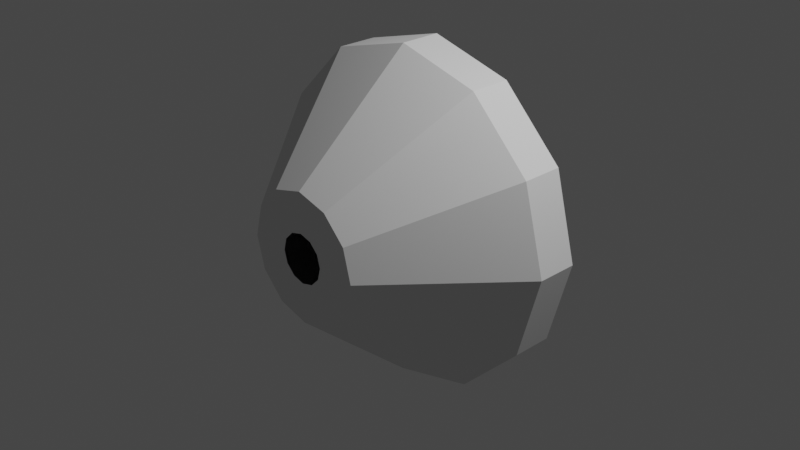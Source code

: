 # Source: Ares-MAV-Pod.blend  (saved by Blender 3.1.7; exported with 4.5.12 LTS)
import bpy
from mathutils import Matrix  # noqa: F401  (used for matrix-valued properties, if any)

bpy.ops.wm.read_factory_settings(use_empty=True)
scene = bpy.context.scene
scene.name = 'Scene'

# ---- collections
col_collection = bpy.data.collections.new('Collection'); scene.collection.children.link(col_collection)

# ---- materials (node trees are filled in below, after node groups)
mat_material_001 = bpy.data.materials.new('Material.001')
mat_material_001.use_transparent_shadow = False

# ---- node groups
ng_color4 = bpy.data.node_groups.new('Color4', 'ShaderNodeTree')
_s = ng_color4.interface.new_socket(name='Color', in_out='OUTPUT', socket_type='NodeSocketColor')
_s = ng_color4.interface.new_socket(name='Alpha', in_out='OUTPUT', socket_type='NodeSocketFloat')
_s = ng_color4.interface.new_socket(name='Color', in_out='INPUT', socket_type='NodeSocketColor')
_s = ng_color4.interface.new_socket(name='Alpha', in_out='INPUT', socket_type='NodeSocketFloat')
_s.min_value = 1.0
_N = ng_color4.nodes; _L = ng_color4.links
n0 = _N.new('NodeGroupInput'); n0.name = 'Group Input'; n0.location = (-403, 18)
n1 = _N.new('NodeGroupOutput'); n1.name = 'Group Output'; n1.location = (154, 24)
_L.new(n0.outputs[1], n1.inputs[1])
_L.new(n0.outputs[0], n1.inputs[0])
n1.is_active_output = True
ng_maincolor = bpy.data.node_groups.new('MainColor', 'ShaderNodeTree')
_s = ng_maincolor.interface.new_socket(name='Color', in_out='OUTPUT', socket_type='NodeSocketColor')
_s = ng_maincolor.interface.new_socket(name='Alpha', in_out='OUTPUT', socket_type='NodeSocketFloat')
_s = ng_maincolor.interface.new_socket(name='VColor', in_out='INPUT', socket_type='NodeSocketColor')
_s = ng_maincolor.interface.new_socket(name='VAlpha', in_out='INPUT', socket_type='NodeSocketFloat')
_s.min_value = 1e+04
_s = ng_maincolor.interface.new_socket(name='CColor', in_out='INPUT', socket_type='NodeSocketColor')
_s = ng_maincolor.interface.new_socket(name='CAlpha', in_out='INPUT', socket_type='NodeSocketFloat')
_s.min_value = 1.0
_s = ng_maincolor.interface.new_socket(name='TColor', in_out='INPUT', socket_type='NodeSocketColor')
_s = ng_maincolor.interface.new_socket(name='TAlpha', in_out='INPUT', socket_type='NodeSocketFloat')
_s.min_value = 1.0
_N = ng_maincolor.nodes; _L = ng_maincolor.links
n0 = _N.new('NodeGroupInput'); n0.name = 'Group Input'; n0.location = (-284, 35)
n1 = _N.new('NodeGroupOutput'); n1.name = 'Group Output'; n1.location = (332, -19)
n2 = _N.new('ShaderNodeMix'); n2.name = 'VC*CC*TC'; n2.location = (127, -33)
n2.label = 'VC*CC*TC'
n2.hide = True
n2.data_type = 'RGBA'
n2.blend_type = 'MULTIPLY'
n2.inputs[0].default_value = 1.0
n3 = _N.new('ShaderNodeMix'); n3.name = 'VC*CC'; n3.location = (-44, 33)
n3.label = 'VC*CC'
n3.hide = True
n3.data_type = 'RGBA'
n3.blend_type = 'MULTIPLY'
n3.inputs[0].default_value = 1.0
n4 = _N.new('ShaderNodeMath'); n4.name = 'VA*CA'; n4.location = (-59, -19)
n4.label = 'VA*CA'
n4.hide = True
n4.operation = 'MULTIPLY'
n4.inputs[2].default_value = 0.0
n5 = _N.new('ShaderNodeMath'); n5.name = 'VA*CA*TA'; n5.location = (130, -79)
n5.label = 'VA*CA*TA'
n5.hide = True
n5.operation = 'MULTIPLY'
n5.inputs[2].default_value = 0.0
_L.new(n0.outputs[2], n3.inputs[7])
_L.new(n0.outputs[4], n2.inputs[7])
_L.new(n2.outputs[2], n1.inputs[0])
_L.new(n3.outputs[2], n2.inputs[6])
_L.new(n0.outputs[0], n3.inputs[6])
_L.new(n0.outputs[1], n4.inputs[0])
_L.new(n0.outputs[3], n4.inputs[1])
_L.new(n4.outputs[0], n5.inputs[0])
_L.new(n0.outputs[5], n5.inputs[1])
_L.new(n5.outputs[0], n1.inputs[1])
n1.is_active_output = True
ng_standardshader = bpy.data.node_groups.new('StandardShader', 'ShaderNodeTree')
_s = ng_standardshader.interface.new_socket(name='BSDF', in_out='OUTPUT', socket_type='NodeSocketShader')
_s = ng_standardshader.interface.new_socket(name='BaseColor', in_out='INPUT', socket_type='NodeSocketColor')
_s = ng_standardshader.interface.new_socket(name='Shininess', in_out='INPUT', socket_type='NodeSocketFloat')
_s.min_value = 1e+04
_s = ng_standardshader.interface.new_socket(name='Gloss', in_out='INPUT', socket_type='NodeSocketFloat')
_s.min_value = 1e+04
_s = ng_standardshader.interface.new_socket(name='Emission', in_out='INPUT', socket_type='NodeSocketColor')
_s = ng_standardshader.interface.new_socket(name='Emission Strength', in_out='INPUT', socket_type='NodeSocketFloat')
_s.min_value = 1e+06
_s = ng_standardshader.interface.new_socket(name='Alpha', in_out='INPUT', socket_type='NodeSocketFloat')
_s.min_value = 1.0
_s = ng_standardshader.interface.new_socket(name='NormalColor', in_out='INPUT', socket_type='NodeSocketColor')
_N = ng_standardshader.nodes; _L = ng_standardshader.links
n0 = _N.new('NodeGroupOutput'); n0.name = 'Group Output'; n0.location = (555, 248)
n1 = _N.new('NodeGroupInput'); n1.name = 'Group Input'; n1.location = (-444, 74)
n2 = _N.new('ShaderNodeNormalMap'); n2.name = 'Normal Map'; n2.location = (-96, -256)
n2.hide = True
n3 = _N.new('ShaderNodeMath'); n3.name = 'Roughness'; n3.location = (-4, -2)
n3.label = 'Roughness'
n3.hide = True
n3.operation = 'SQRT'
n3.inputs[2].default_value = 0.0
n4 = _N.new('ShaderNodeMath'); n4.name = 'SpecularConv'; n4.location = (-120, 39)
n4.label = 'SpecularConv'
n4.hide = True
n4.operation = 'SQRT'
n4.inputs[2].default_value = 0.0
n5 = _N.new('ShaderNodeMath'); n5.name = 'Gloss2Rough'; n5.location = (-176, -1)
n5.label = 'Gloss2Rough'
n5.hide = True
n5.operation = 'SUBTRACT'
n5.inputs[0].default_value = 1.0
n5.inputs[2].default_value = 0.0
n6 = _N.new('ShaderNodeBsdfPrincipled'); n6.name = 'Principled BSDF'; n6.location = (226, 256)
n6.distribution = 'GGX'
n6.subsurface_method = 'BURLEY'
n6.inputs[3].default_value = 1.45
_L.new(n6.outputs[0], n0.inputs[0])
_L.new(n4.outputs[0], n6.inputs[13])
_L.new(n1.outputs[3], n6.inputs[27])
_L.new(n3.outputs[0], n6.inputs[2])
_L.new(n1.outputs[0], n6.inputs[0])
_L.new(n1.outputs[1], n4.inputs[0])
_L.new(n1.outputs[6], n2.inputs[1])
_L.new(n5.outputs[0], n3.inputs[0])
_L.new(n1.outputs[2], n5.inputs[1])
_L.new(n2.outputs[0], n6.inputs[5])
_L.new(n1.outputs[5], n6.inputs[4])
_L.new(n1.outputs[4], n6.inputs[28])
n0.is_active_output = True

# ---- material node trees
mat_material_001.use_nodes = True; mat_material_001.node_tree.nodes.clear()
_N = mat_material_001.node_tree.nodes; _L = mat_material_001.node_tree.links
n0 = _N.new('ShaderNodeTexImage'); n0.name = '_MainTex'; n0.location = (-131, -187)
n0.label = '_MainTex'
n0.hide = True
n1 = _N.new('ShaderNodeUVMap'); n1.name = 'UV Map'; n1.location = (-345, -213)
n2 = _N.new('ShaderNodeGroup'); n2.name = '_Color'; n2.location = (-34, -148)
n2.label = '_Color'
n2.hide = True
n2.node_tree = ng_color4
n2.inputs[0].default_value = (1.0, 1.0, 1.0, 1.0)
n2.inputs[1].default_value = 1.0
n3 = _N.new('ShaderNodeVertexColor'); n3.name = 'Vertex Color'; n3.location = (-31, -96)
n3.hide = True
n4 = _N.new('ShaderNodeOutputMaterial'); n4.name = 'Material Output'; n4.location = (765, 26)
n5 = _N.new('ShaderNodeGroup'); n5.name = 'Group'; n5.location = (157, 9)
n5.node_tree = ng_maincolor
n6 = _N.new('ShaderNodeGroup'); n6.name = 'StandardShader'; n6.location = (542, -4)
n6.node_tree = ng_standardshader
n6.inputs[1].default_value = 0.0
n6.inputs[2].default_value = 0.0
n6.inputs[3].default_value = (0.0, 0.0, 0.0, 1.0)
n6.inputs[4].default_value = 1.0
n6.inputs[6].default_value = (0.5, 0.5, 1.0, 1.0)
n7 = _N.new('ShaderNodeValue'); n7.name = '_Opacity'; n7.location = (327, -167)
n7.label = '_Opacity'
n7.hide = True
n7.outputs[0].default_value = 1.0
_L.new(n1.outputs[0], n0.inputs[0])
_L.new(n6.outputs[0], n4.inputs[0])
_L.new(n2.outputs[0], n5.inputs[2])
_L.new(n2.outputs[1], n5.inputs[3])
_L.new(n0.outputs[0], n5.inputs[4])
_L.new(n0.outputs[1], n5.inputs[5])
_L.new(n5.outputs[0], n6.inputs[0])
_L.new(n3.outputs[1], n5.inputs[1])
_L.new(n3.outputs[0], n5.inputs[0])
_L.new(n7.outputs[0], n6.inputs[5])
n4.is_active_output = True

# ---- world
world_world = bpy.data.worlds.new('World'); scene.world = world_world
world_world.use_nodes = True; world_world.node_tree.nodes.clear()
_N = world_world.node_tree.nodes; _L = world_world.node_tree.links
n0 = _N.new('ShaderNodeOutputWorld'); n0.name = 'World Output'; n0.location = (300, 300)
n1 = _N.new('ShaderNodeBackground'); n1.name = 'Background'; n1.location = (10, 300)
n1.inputs[0].default_value = (0.05088, 0.05088, 0.05088, 1.0)
_L.new(n1.outputs[0], n0.inputs[0])
n0.is_active_output = True
world_world.color = (0.05088, 0.05088, 0.05088)
world_world.use_sun_shadow = False
world_world.sun_shadow_jitter_overblur = 0.0

# ---- cameras
cam_camera = bpy.data.cameras.new('Camera')
cam_camera.clip_end = 100.0
cam_camera.ortho_scale = 7.314

# ---- lights
light_light = bpy.data.lights.new('Light', 'POINT')
light_light.transmission_factor = 0.0
light_light.energy = 1000.0
light_light.shadow_soft_size = 0.1
light_light.shadow_maximum_resolution = 0.006
light_light.use_absolute_resolution = True

# ---- meshes
me_cylinder_001 = bpy.data.meshes.new('Cylinder.001')
me_cylinder_001.from_pydata([(-5.975e-08, 0.5, 0.5037), (2.209e-08, 0.05521, 1.83), (0.2518, 0.5, 0.4362), (0.915, 0.05521, 1.585), (0.4362, 0.5, 0.2518), (1.585, 0.05521, 0.915), (0.5037, 0.5, 7.543e-08), (1.83, 0.05521, -2.246e-07), (0.4362, 0.5, -0.2518), (1.585, 0.05521, -0.915), (0.2518, 0.5, -0.4362), (0.915, 0.05521, -1.585), (-7.651e-08, 0.5, -0.5037), (-1.379e-07, 0.05521, -1.83), (-0.2518, 0.5, -0.4362), (-0.915, 0.05521, -1.585), (-0.4362, 0.5, -0.2518), (-1.585, 0.05521, -0.915), (-0.5037, 0.5, 1.708e-07), (-1.83, 0.05521, -6.413e-09), (-0.4362, 0.5, 0.2518), (-1.585, 0.05521, 0.915), (-0.2518, 0.5, 0.4362), (-0.915, 0.05521, 1.585), (0.1324, -1.26, 0.2293), (-8.264e-09, -1.26, 0.2648), (0.2293, -1.26, 0.1324), (0.2648, -1.26, -1.172e-07), (0.2293, -1.26, -0.1324), (0.1324, -1.26, -0.2293), (-6.941e-08, -1.26, -0.2648), (-0.1324, -1.26, -0.2293), (-0.2293, -1.26, -0.1324), (-0.2648, -1.26, -1.344e-07), (-0.2293, -1.26, 0.1324), (-0.1324, -1.26, 0.2293), (2.209e-08, 0.5, 1.83), (0.915, 0.5, 1.585), (1.585, 0.5, 0.915), (1.83, 0.5, -6.413e-09), (1.585, 0.5, -0.915), (0.915, 0.5, -1.585), (-1.379e-07, 0.5, -1.83), (-0.915, 0.5, -1.585), (-1.585, 0.5, -0.915), (-1.83, 0.5, 2.117e-07), (-1.585, 0.5, 0.915), (-0.915, 0.5, 1.585), (-1.279e-07, 0.377, 0.2663), (0.1331, 0.377, 0.2306), (0.2306, 0.377, 0.1331), (0.2663, 0.377, 6.81e-08), (0.2306, 0.377, -0.1331), (0.1331, 0.377, -0.2306), (-1.007e-07, 0.377, -0.2663), (-0.1331, 0.377, -0.2306), (-0.2306, 0.377, -0.1331), (-0.2663, 0.377, 1.562e-07), (-0.2306, 0.377, 0.1331), (-0.1331, 0.377, 0.2306), (-6.201e-08, 0.377, 0.5037), (0.2518, 0.377, 0.4362), (0.4362, 0.377, 0.2518), (0.5037, 0.377, 7.543e-08), (0.4362, 0.377, -0.2518), (0.2518, 0.377, -0.4362), (-7.877e-08, 0.377, -0.5037), (-0.2518, 0.377, -0.4362), (-0.4362, 0.377, -0.2518), (-0.5037, 0.377, 1.708e-07), (-0.4362, 0.377, 0.2518), (-0.2518, 0.377, 0.4362), (0.3497, -1.26, 0.6057), (-2.838e-08, -1.26, 0.6994), (0.6057, -1.26, 0.3497), (0.6994, -1.26, -1.976e-07), (0.6057, -1.26, -0.3497), (0.3497, -1.26, -0.6057), (-8.952e-08, -1.26, -0.6994), (-0.3497, -1.26, -0.6057), (-0.6057, -1.26, -0.3497), (-0.6994, -1.26, -1.142e-07), (-0.6057, -1.26, 0.3497), (-0.3497, -1.26, 0.6057)], [], [(36, 37, 3, 1), (37, 38, 5, 3), (38, 39, 7, 5), (39, 40, 9, 7), (40, 41, 11, 9), (41, 42, 13, 11), (42, 43, 15, 13), (43, 44, 17, 15), (44, 45, 19, 17), (45, 46, 21, 19), (23, 1, 73, 83), (46, 47, 23, 21), (47, 36, 1, 23), (10, 8, 64, 65), (1, 3, 72, 73), (5, 7, 75, 74), (21, 23, 83, 82), (3, 5, 74, 72), (19, 21, 82, 81), (17, 19, 81, 80), (15, 17, 80, 79), (13, 15, 79, 78), (11, 13, 78, 77), (9, 11, 77, 76), (7, 9, 76, 75), (0, 2, 37, 36), (2, 4, 38, 37), (4, 6, 39, 38), (6, 8, 40, 39), (8, 10, 41, 40), (10, 12, 42, 41), (12, 14, 43, 42), (14, 16, 44, 43), (16, 18, 45, 44), (18, 20, 46, 45), (20, 22, 47, 46), (22, 0, 36, 47), (0, 22, 71, 60), (4, 2, 61, 62), (18, 16, 68, 69), (12, 10, 65, 66), (6, 4, 62, 63), (20, 18, 69, 70), (14, 12, 66, 67), (8, 6, 63, 64), (22, 20, 70, 71), (2, 0, 60, 61), (16, 14, 67, 68), (48, 49, 61, 60), (49, 50, 62, 61), (50, 51, 63, 62), (51, 52, 64, 63), (52, 53, 65, 64), (53, 54, 66, 65), (54, 55, 67, 66), (55, 56, 68, 67), (56, 57, 69, 68), (57, 58, 70, 69), (58, 59, 71, 70), (59, 48, 60, 71), (24, 25, 73, 72), (26, 24, 72, 74), (27, 26, 74, 75), (28, 27, 75, 76), (29, 28, 76, 77), (30, 29, 77, 78), (31, 30, 78, 79), (32, 31, 79, 80), (33, 32, 80, 81), (34, 33, 81, 82), (35, 34, 82, 83), (25, 35, 83, 73)])
_uv = me_cylinder_001.uv_layers.new(name='UVMap')
_uv.uv.foreach_set('vector', [1.0, 0.5, 0.9167, 0.5, 0.9167, 1.0, 1.0, 1.0, 0.9167, 0.5, 0.8333, 0.5, 0.8333, 1.0, 0.9167, 1.0, 0.8333, 0.5, 0.75, 0.5, 0.75, 1.0, 0.8333, 1.0, 0.75, 0.5, 0.6667, 0.5, 0.6667, 1.0, 0.75, 1.0, 0.6667, 0.5, 0.5833, 0.5, 0.5833, 1.0, 0.6667, 1.0, 0.5833, 0.5, 0.5, 0.5, 0.5, 1.0, 0.5833, 1.0, 0.5, 0.5, 0.4167, 0.5, 0.4167, 1.0, 0.5, 1.0, 0.4167, 0.5, 0.3333, 0.5, 0.3333, 1.0, 0.4167, 1.0, 0.3333, 0.5, 0.25, 0.5, 0.25, 1.0, 0.3333, 1.0, 0.25, 0.5, 0.1667, 0.5, 0.1667, 1.0, 0.25, 1.0, 0.08333, 1.0, 7.451e-08, 1.0, 7.451e-08, 1.0, 0.08333, 1.0, 0.1667, 0.5, 0.08333, 0.5, 0.08333, 1.0, 0.1667, 1.0, 0.08333, 0.5, 7.451e-08, 0.5, 7.451e-08, 1.0, 0.08333, 1.0, 0.783, 0.1928, 0.8072, 0.217, 0.8072, 0.217, 0.783, 0.1928, 1.0, 1.0, 0.9167, 1.0, 0.9167, 1.0, 1.0, 1.0, 0.8333, 1.0, 0.75, 1.0, 0.75, 1.0, 0.8333, 1.0, 0.1667, 1.0, 0.08333, 1.0, 0.08333, 1.0, 0.1667, 1.0, 0.9167, 1.0, 0.8333, 1.0, 0.8333, 1.0, 0.9167, 1.0, 0.25, 1.0, 0.1667, 1.0, 0.1667, 1.0, 0.25, 1.0, 0.3333, 1.0, 0.25, 1.0, 0.25, 1.0, 0.3333, 1.0, 0.4167, 1.0, 0.3333, 1.0, 0.3333, 1.0, 0.4167, 1.0, 0.5, 1.0, 0.4167, 1.0, 0.4167, 1.0, 0.5, 1.0, 0.5833, 1.0, 0.5, 1.0, 0.5, 1.0, 0.5833, 1.0, 0.6667, 1.0, 0.5833, 1.0, 0.5833, 1.0, 0.6667, 1.0, 0.75, 1.0, 0.6667, 1.0, 0.6667, 1.0, 0.75, 1.0, 0.75, 0.3161, 0.783, 0.3072, 0.87, 0.4578, 0.75, 0.49, 0.783, 0.3072, 0.8072, 0.283, 0.9578, 0.37, 0.87, 0.4578, 0.8072, 0.283, 0.8161, 0.25, 0.99, 0.25, 0.9578, 0.37, 0.8161, 0.25, 0.8072, 0.217, 0.9578, 0.13, 0.99, 0.25, 0.8072, 0.217, 0.783, 0.1928, 0.87, 0.04215, 0.9578, 0.13, 0.783, 0.1928, 0.75, 0.1839, 0.75, 0.01, 0.87, 0.04215, 0.75, 0.1839, 0.717, 0.1928, 0.63, 0.04215, 0.75, 0.01, 0.717, 0.1928, 0.6928, 0.217, 0.5422, 0.13, 0.63, 0.04215, 0.6928, 0.217, 0.6839, 0.25, 0.51, 0.25, 0.5422, 0.13, 0.6839, 0.25, 0.6928, 0.283, 0.5422, 0.37, 0.51, 0.25, 0.6928, 0.283, 0.717, 0.3072, 0.63, 0.4578, 0.5422, 0.37, 0.717, 0.3072, 0.75, 0.3161, 0.75, 0.49, 0.63, 0.4578, 0.75, 0.3161, 0.717, 0.3072, 0.717, 0.3072, 0.75, 0.3161, 0.8072, 0.283, 0.783, 0.3072, 0.783, 0.3072, 0.8072, 0.283, 0.6839, 0.25, 0.6928, 0.217, 0.6928, 0.217, 0.6839, 0.25, 0.75, 0.1839, 0.783, 0.1928, 0.783, 0.1928, 0.75, 0.1839, 0.8161, 0.25, 0.8072, 0.283, 0.8072, 0.283, 0.8161, 0.25, 0.6928, 0.283, 0.6839, 0.25, 0.6839, 0.25, 0.6928, 0.283, 0.717, 0.1928, 0.75, 0.1839, 0.75, 0.1839, 0.717, 0.1928, 0.8072, 0.217, 0.8161, 0.25, 0.8161, 0.25, 0.8072, 0.217, 0.717, 0.3072, 0.6928, 0.283, 0.6928, 0.283, 0.717, 0.3072, 0.783, 0.3072, 0.75, 0.3161, 0.75, 0.3161, 0.783, 0.3072, 0.6928, 0.217, 0.717, 0.1928, 0.717, 0.1928, 0.6928, 0.217, 0.75, 0.2849, 0.7675, 0.2802, 0.783, 0.3072, 0.75, 0.3161, 0.7675, 0.2802, 0.7802, 0.2675, 0.8072, 0.283, 0.783, 0.3072, 0.7802, 0.2675, 0.7849, 0.25, 0.8161, 0.25, 0.8072, 0.283, 0.7849, 0.25, 0.7802, 0.2325, 0.8072, 0.217, 0.8161, 0.25, 0.7802, 0.2325, 0.7675, 0.2198, 0.783, 0.1928, 0.8072, 0.217, 0.7675, 0.2198, 0.75, 0.2151, 0.75, 0.1839, 0.783, 0.1928, 0.75, 0.2151, 0.7325, 0.2198, 0.717, 0.1928, 0.75, 0.1839, 0.7325, 0.2198, 0.7198, 0.2325, 0.6928, 0.217, 0.717, 0.1928, 0.7198, 0.2325, 0.7151, 0.25, 0.6839, 0.25, 0.6928, 0.217, 0.7151, 0.25, 0.7198, 0.2675, 0.6928, 0.283, 0.6839, 0.25, 0.7198, 0.2675, 0.7325, 0.2802, 0.717, 0.3072, 0.6928, 0.283, 0.7325, 0.2802, 0.75, 0.2849, 0.75, 0.3161, 0.717, 0.3072, 0.2954, 0.3287, 0.25, 0.3409, 0.25, 0.49, 0.37, 0.4578, 0.3287, 0.2954, 0.2954, 0.3287, 0.37, 0.4578, 0.4578, 0.37, 0.3409, 0.25, 0.3287, 0.2954, 0.4578, 0.37, 0.49, 0.25, 0.3287, 0.2046, 0.3409, 0.25, 0.49, 0.25, 0.4578, 0.13, 0.2954, 0.1713, 0.3287, 0.2046, 0.4578, 0.13, 0.37, 0.04215, 0.25, 0.1591, 0.2954, 0.1713, 0.37, 0.04215, 0.25, 0.01, 0.2046, 0.1713, 0.25, 0.1591, 0.25, 0.01, 0.13, 0.04215, 0.1713, 0.2046, 0.2046, 0.1713, 0.13, 0.04215, 0.04215, 0.13, 0.1591, 0.25, 0.1713, 0.2046, 0.04215, 0.13, 0.01, 0.25, 0.1713, 0.2954, 0.1591, 0.25, 0.01, 0.25, 0.04215, 0.37, 0.2046, 0.3287, 0.1713, 0.2954, 0.04215, 0.37, 0.13, 0.4578, 0.25, 0.3409, 0.2046, 0.3287, 0.13, 0.4578, 0.25, 0.49])
me_cylinder_001.use_remesh_fix_poles = True
me_cylinder_001.use_remesh_preserve_attributes = False
me_cylinder_001.update()
me_cutout = bpy.data.meshes.new('cutout')
me_cutout.from_pydata([(-0.1768, -0.1768, 0.2791), (-0.1768, -0.1768, -0.2296), (2.186e-08, -0.25, -0.2296), (-0.1768, -0.1768, 0.2791), (2.186e-08, -0.25, -0.2296), (2.186e-08, -0.25, 0.2791), (-0.1768, 0.1768, -0.2296), (-0.25, -1.093e-08, -0.2296), (-0.1768, 0.1768, 0.2791), (-0.25, -1.093e-08, -0.2296), (-0.25, -1.093e-08, 0.2791), (-0.1768, 0.1768, 0.2791), (0.25, 2.981e-09, -0.2296), (0.1768, 0.1768, -0.2296), (0.25, 2.981e-09, 0.2791), (0.1768, 0.1768, 0.2791), (2.186e-08, -0.25, -0.2296), (0.1768, -0.1768, -0.2296), (2.186e-08, -0.25, 0.2791), (0.1768, -0.1768, -0.2296), (0.1768, -0.1768, 0.2791), (2.186e-08, -0.25, 0.2791), (-0.25, -1.093e-08, -0.2296), (-0.1768, -0.1768, -0.2296), (-0.25, -1.093e-08, 0.2791), (-0.1768, -0.1768, -0.2296), (-0.1768, -0.1768, 0.2791), (-0.25, -1.093e-08, 0.2791), (0.0, 0.25, -0.2296), (-0.1768, 0.1768, -0.2296), (0.0, 0.25, 0.2791), (-0.1768, 0.1768, 0.2791), (0.1768, 0.1768, -0.2296), (0.0, 0.25, -0.2296), (0.1768, 0.1768, 0.2791), (0.0, 0.25, 0.2791), (-0.25, -1.093e-08, 0.2791), (2.186e-08, -0.25, 0.2791), (0.0, 0.25, 0.2791), (2.186e-08, -0.25, 0.2791), (0.1768, 0.1768, 0.2791), (0.0, 0.25, 0.2791), (-0.1768, 0.1768, 0.2791), (-0.25, -1.093e-08, 0.2791), (0.0, 0.25, 0.2791), (-0.1768, -0.1768, 0.2791), (2.186e-08, -0.25, 0.2791), (-0.25, -1.093e-08, 0.2791), (0.1768, -0.1768, 0.2791), (0.25, 2.981e-09, 0.2791), (2.186e-08, -0.25, 0.2791), (0.1768, 0.1768, 0.2791), (0.0, 0.25, -0.2296), (0.25, 2.981e-09, -0.2296), (-0.25, -1.093e-08, -0.2296), (0.25, 2.981e-09, -0.2296), (-0.1768, -0.1768, -0.2296), (-0.25, -1.093e-08, -0.2296), (-0.1768, 0.1768, -0.2296), (0.0, 0.25, -0.2296), (-0.25, -1.093e-08, -0.2296), (0.1768, 0.1768, -0.2296), (0.25, 2.981e-09, -0.2296), (0.0, 0.25, -0.2296), (0.1768, -0.1768, -0.2296), (2.186e-08, -0.25, -0.2296), (-0.1768, -0.1768, -0.2296), (0.1768, -0.1768, -0.2296), (0.25, 2.981e-09, -0.2296), (0.1768, -0.1768, 0.2791), (0.25, 2.981e-09, -0.2296), (0.25, 2.981e-09, 0.2791), (0.1768, -0.1768, 0.2791)], [], [(0, 1, 2), (4, 5, 3), (7, 8, 6), (10, 11, 9), (13, 14, 12), (15, 14, 13), (17, 18, 16), (20, 21, 19), (23, 24, 22), (26, 27, 25), (29, 30, 28), (31, 30, 29), (33, 34, 32), (35, 34, 33), (37, 38, 36), (40, 41, 39), (43, 44, 42), (46, 47, 45), (49, 50, 48), (50, 49, 51), (53, 54, 52), (56, 57, 55), (59, 60, 58), (62, 63, 61), (65, 62, 64), (62, 65, 66), (68, 69, 67), (71, 72, 70)])
_uv = me_cutout.uv_layers.new(name='UVMap')
_uv.uv.foreach_set('vector', [0.0, 0.0, 0.0, 0.0, 0.0, 0.0, 0.0, 0.0, 0.0, 0.0, 0.0, 0.0, 0.0, 0.0, 0.0, 0.0, 0.0, 0.0, 0.0, 0.0, 0.0, 0.0, 0.0, 0.0, 0.0, 0.0, 0.0, 0.0, 0.0, 0.0, 0.0, 0.0, 0.0, 0.0, 0.0, 0.0, 0.0, 0.0, 0.0, 0.0, 0.0, 0.0, 0.0, 0.0, 0.0, 0.0, 0.0, 0.0, 0.0, 0.0, 0.0, 0.0, 0.0, 0.0, 0.0, 0.0, 0.0, 0.0, 0.0, 0.0, 0.0, 0.0, 0.0, 0.0, 0.0, 0.0, 0.0, 0.0, 0.0, 0.0, 0.0, 0.0, 0.0, 0.0, 0.0, 0.0, 0.0, 0.0, 0.0, 0.0, 0.0, 0.0, 0.0, 0.0, 0.0, 0.0, 0.0, 0.0, 0.0, 0.0, 0.0, 0.0, 0.0, 0.0, 0.0, 0.0, 0.0, 0.0, 0.0, 0.0, 0.0, 0.0, 0.0, 0.0, 0.0, 0.0, 0.0, 0.0, 0.0, 0.0, 0.0, 0.0, 0.0, 0.0, 0.0, 0.0, 0.0, 0.0, 0.0, 0.0, 0.0, 0.0, 0.0, 0.0, 0.0, 0.0, 0.0, 0.0, 0.0, 0.0, 0.0, 0.0, 0.0, 0.0, 0.0, 0.0, 0.0, 0.0, 0.0, 0.0, 0.0, 0.0, 0.0, 0.0, 0.0, 0.0, 0.0, 0.0, 0.0, 0.0, 0.0, 0.0, 0.0, 0.0, 0.0, 0.0, 0.0, 0.0, 0.0, 0.0, 0.0, 0.0, 0.0, 0.0, 0.0, 0.0, 0.0, 0.0])
me_cutout.materials.append(mat_material_001)
me_cutout.use_remesh_fix_poles = True
me_cutout.use_remesh_preserve_attributes = False
me_cutout.update()
me_cutout.normals_split_custom_set([tuple(v) for v in zip(*[iter([-0.3827, -0.9239, 0.0, -0.3827, -0.9239, 0.0, -0.3827, -0.9239, 0.0, -0.3827, -0.9239, 0.0, -0.3827, -0.9239, 0.0, -0.3827, -0.9239, 0.0, -0.9239, 0.3827, 0.0, -0.9239, 0.3827, 0.0, -0.9239, 0.3827, 0.0, -0.9239, 0.3827, 0.0, -0.9239, 0.3827, 0.0, -0.9239, 0.3827, 0.0, 0.9239, 0.3827, 0.0, 0.9239, 0.3827, 0.0, 0.9239, 0.3827, 0.0, 0.9239, 0.3827, 0.0, 0.9239, 0.3827, 0.0, 0.9239, 0.3827, 0.0, 0.3827, -0.9239, 0.0, 0.3827, -0.9239, 0.0, 0.3827, -0.9239, 0.0, 0.3827, -0.9239, 0.0, 0.3827, -0.9239, 0.0, 0.3827, -0.9239, 0.0, -0.9239, -0.3827, 0.0, -0.9239, -0.3827, 0.0, -0.9239, -0.3827, 0.0, -0.9239, -0.3827, 0.0, -0.9239, -0.3827, 0.0, -0.9239, -0.3827, 0.0, -0.3827, 0.9239, 0.0, -0.3827, 0.9239, 0.0, -0.3827, 0.9239, 0.0, -0.3827, 0.9239, 0.0, -0.3827, 0.9239, 0.0, -0.3827, 0.9239, 0.0, 0.3827, 0.9239, 0.0, 0.3827, 0.9239, 0.0, 0.3827, 0.9239, 0.0, 0.3827, 0.9239, 0.0, 0.3827, 0.9239, 0.0, 0.3827, 0.9239, 0.0, -1.192e-07, 0.0, 1.0, -1.192e-07, 0.0, 1.0, -1.192e-07, 0.0, 1.0, 0.0, 0.0, 1.0, 0.0, 0.0, 1.0, 0.0, 0.0, 1.0, 2.878e-07, 0.0, 1.0, 2.878e-07, 0.0, 1.0, 2.878e-07, 0.0, 1.0, 2.878e-07, 0.0, 1.0, 2.878e-07, 0.0, 1.0, 2.878e-07, 0.0, 1.0, 0.0, 0.0, 1.0, 0.0, 0.0, 1.0, 0.0, 0.0, 1.0, 0.0, 0.0, 1.0, 0.0, 0.0, 1.0, 0.0, 0.0, 1.0, -5.96e-08, 0.0, -1.0, -5.96e-08, 0.0, -1.0, -5.96e-08, 0.0, -1.0, -1.202e-08, 0.0, -1.0, -1.202e-08, 0.0, -1.0, -1.202e-08, 0.0, -1.0, 2.878e-07, 0.0, -1.0, 2.878e-07, 0.0, -1.0, 2.878e-07, 0.0, -1.0, 0.0, 0.0, -1.0, 0.0, 0.0, -1.0, 0.0, 0.0, -1.0, 0.0, 0.0, -1.0, 0.0, 0.0, -1.0, 0.0, 0.0, -1.0, 0.0, 0.0, -1.0, 0.0, 0.0, -1.0, 0.0, 0.0, -1.0, 0.9239, -0.3827, 0.0, 0.9239, -0.3827, 0.0, 0.9239, -0.3827, 0.0, 0.9239, -0.3827, 0.0, 0.9239, -0.3827, 0.0, 0.9239, -0.3827, 0.0])] * 3)])

# ---- objects
ob_light = bpy.data.objects.new('Light', light_light)
ob_camera = bpy.data.objects.new('Camera', cam_camera)
ob_freeiva = bpy.data.objects.new('FreeIva', None)
ob_shellcollider = bpy.data.objects.new('shellCollider', me_cylinder_001)
ob_cutout = bpy.data.objects.new('cutout', me_cutout)

# ---- transforms, parenting, visibility, modifiers, constraints
ob_light.location = (4.076, 1.005, 5.904)
ob_light.rotation_euler = (0.6503, 0.05522, 1.866)
ob_light.lock_rotations_4d = False
ob_light.empty_display_type = 'ARROWS'
ob_light.color = (0.0, 0.0, 0.0, 0.0)
ob_light.lineart.crease_threshold = 0.0
ob_camera.location = (7.359, -6.926, 4.958)
ob_camera.rotation_euler = (1.109, 0.0, 0.8149)
ob_camera.lock_rotations_4d = False
ob_camera.empty_display_type = 'ARROWS'
ob_camera.color = (0.0, 0.0, 0.0, 0.0)
ob_camera.display_type = 'WIRE'
ob_camera.lineart.crease_threshold = 0.0
ob_freeiva.location = (0.0, 0.0, 0.0)
ob_shellcollider.parent = ob_freeiva
ob_shellcollider.location = (0.0, 0.0, 0.0)
ob_cutout.parent = ob_freeiva
ob_cutout.location = (0.0, 0.3701, 0.0)
ob_cutout.rotation_mode = 'QUATERNION'
ob_cutout.rotation_quaternion = (0.7071, 0.7071, 0.0, 0.0)
ob_cutout.scale = (1.07, 1.07, 1.0)

# ---- collection membership
col_collection.objects.link(ob_light)
col_collection.objects.link(ob_camera)
col_collection.objects.link(ob_freeiva)
col_collection.objects.link(ob_shellcollider)
col_collection.objects.link(ob_cutout)

# ---- scene / render settings (as saved in the file)
scene.camera = ob_camera
scene.frame_start = 1; scene.frame_end = 250; scene.frame_set(1)
scene.render.engine = 'BLENDER_EEVEE_NEXT'
scene.cycles.sampling_pattern = 'TABULATED_SOBOL'
scene.cycles.use_light_tree = False
scene.view_settings.view_transform = 'Filmic'
bpy.context.view_layer.update()
